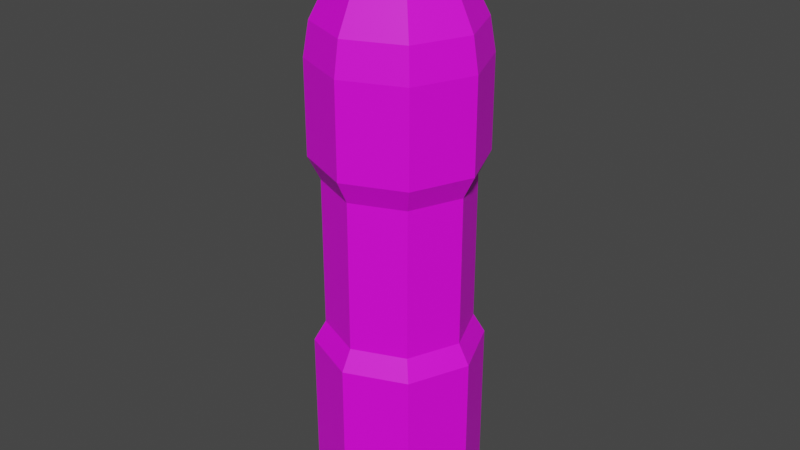 # Source: PlasticBottle.blend  (saved by Blender 3.0.42; exported with 4.5.12 LTS)
import bpy
from mathutils import Matrix  # noqa: F401  (used for matrix-valued properties, if any)

bpy.ops.wm.read_factory_settings(use_empty=True)
scene = bpy.context.scene
scene.name = 'Scene'

# ---- collections
col_collection = bpy.data.collections.new('Collection'); scene.collection.children.link(col_collection)

# ---- images (referenced by path relative to the original .blend; pixels are not part of the script)
import os
ASSET_DIR = os.environ.get("B2B_ASSET_DIR", "")  # directory of the original .blend (textures are referenced by path, not embedded)
HERE = os.path.dirname(os.path.abspath(__file__))  # packed textures are extracted next to this script under _unpacked/

def load_image(name, relpath, width, height, colorspace="sRGB"):
    """Load a texture the original file referenced (path relative to the .blend, or extracted next to this script)."""
    p = next((c for c in (os.path.join(HERE, relpath), os.path.join(ASSET_DIR, relpath)) if relpath and os.path.exists(c)), "")
    if p:
        img = bpy.data.images.load(p, check_existing=True)
        img.name = name
    else:  # same state as the original file: an image datablock whose file is absent (Cycles renders it pink)
        img = bpy.data.images.new(name, width, height)
        img.source = "FILE"
        img.filepath = "//" + (relpath or name)
    img.colorspace_settings.name = colorspace
    return img
img_t_pallet_png = load_image('T_Pallet.png', 'T_Pallet.png', 1024, 1024, 'sRGB')

# ---- materials (node trees are filled in below, after node groups)
mat_cap_lable = bpy.data.materials.new('Cap/Lable')
mat_cap_lable.use_transparent_shadow = False

# ---- material node trees
mat_cap_lable.use_nodes = True; mat_cap_lable.node_tree.nodes.clear()
_N = mat_cap_lable.node_tree.nodes; _L = mat_cap_lable.node_tree.links
n0 = _N.new('ShaderNodeOutputMaterial'); n0.name = 'Material Output'; n0.location = (300, 300)
n1 = _N.new('ShaderNodeTexCoord'); n1.name = 'Texture Coordinate'; n1.location = (-544, 164)
n2 = _N.new('ShaderNodeBsdfPrincipled'); n2.name = 'Principled BSDF'; n2.location = (2, 300)
n2.width = 248
n2.distribution = 'GGX'
n2.subsurface_method = 'BURLEY'
n2.inputs[2].default_value = 0.5069
n2.inputs[3].default_value = 1.45
n2.inputs[13].default_value = 0.4966
n2.inputs[27].default_value = (0.0, 0.0, 0.0, 1.0)
n2.inputs[28].default_value = 1.0
n3 = _N.new('ShaderNodeTexImage'); n3.name = 'Image Texture'; n3.location = (-308, 162)
n3.image = img_t_pallet_png
_L.new(n2.outputs[0], n0.inputs[0])
_L.new(n1.outputs[2], n3.inputs[0])
_L.new(n1.outputs[1], n2.inputs[5])
_L.new(n3.outputs[1], n2.inputs[4])
_L.new(n3.outputs[0], n2.inputs[0])
n0.is_active_output = True

# ---- world
world_world = bpy.data.worlds.new('World'); scene.world = world_world
world_world.use_nodes = True; world_world.node_tree.nodes.clear()
_N = world_world.node_tree.nodes; _L = world_world.node_tree.links
n0 = _N.new('ShaderNodeOutputWorld'); n0.name = 'World Output'; n0.location = (300, 300)
n1 = _N.new('ShaderNodeBackground'); n1.name = 'Background'; n1.location = (10, 300)
n1.inputs[0].default_value = (0.05088, 0.05088, 0.05088, 1.0)
_L.new(n1.outputs[0], n0.inputs[0])
n0.is_active_output = True
world_world.color = (0.05088, 0.05088, 0.05088)
world_world.use_sun_shadow = False
world_world.sun_shadow_jitter_overblur = 0.0

# ---- meshes
me_cylinder = bpy.data.meshes.new('Cylinder')
me_cylinder.from_pydata([(7.483e-11, 0.02525, 0.0), (7.557e-11, 0.02087, 0.1826), (0.01785, 0.01785, 0.0), (0.01476, 0.01476, 0.1826), (0.02525, -1.11e-09, 0.0), (0.02087, -9.764e-10, 0.1826), (0.01785, -0.01785, 0.0), (0.01476, -0.01476, 0.1826), (-2.132e-09, -0.02525, 0.0), (-1.749e-09, -0.02087, 0.1826), (-0.01785, -0.01785, 0.0), (-0.01476, -0.01476, 0.1826), (-0.02525, 2.951e-10, 0.0), (-0.02087, 1.849e-10, 0.1826), (-0.01785, 0.01785, 0.0), (-0.01476, 0.01476, 0.1826), (1.558e-11, 0.02691, 0.1706), (0.01903, 0.01903, 0.1706), (0.02691, -1.192e-09, 0.1706), (0.01903, -0.01903, 0.1706), (-2.337e-09, -0.02691, 0.1706), (-0.01903, -0.01903, 0.1706), (-0.02691, 3.053e-10, 0.1706), (-0.01903, 0.01903, 0.1706), (0.0204, 0.0204, 0.1592), (0.02886, -1.261e-09, 0.1592), (0.0204, -0.0204, 0.1592), (-2.523e-09, -0.02886, 0.1592), (-0.0204, -0.0204, 0.1592), (-0.02886, 3.441e-10, 0.1592), (-0.0204, 0.0204, 0.1592), (0.0, 0.02886, 0.1592), (0.0204, 0.0204, 0.06031), (0.02886, -1.261e-09, 0.06031), (0.0204, -0.0204, 0.06031), (-2.523e-09, -0.02886, 0.06031), (-0.0204, -0.0204, 0.06031), (-0.02886, 3.441e-10, 0.06031), (-0.0204, 0.0204, 0.06031), (0.0, 0.02886, 0.06031), (0.0, 0.02886, 0.1273), (0.0204, 0.0204, 0.1273), (0.02886, -1.261e-09, 0.1273), (0.0204, -0.0204, 0.1273), (-2.523e-09, -0.02886, 0.1273), (-0.0204, -0.0204, 0.1273), (-0.02886, 3.441e-10, 0.1273), (-0.0204, 0.0204, 0.1273), (0.01759, 0.01759, 0.1193), (0.02487, -1.183e-09, 0.1193), (0.01759, -0.01759, 0.1193), (-2.158e-09, -0.02487, 0.1193), (-0.01759, -0.01759, 0.1193), (-0.02487, 2.008e-10, 0.1193), (-0.01759, 0.01759, 0.1193), (1.597e-11, 0.02487, 0.1193), (0.01759, 0.01759, 0.06731), (0.02487, -1.183e-09, 0.06731), (0.01759, -0.01759, 0.06731), (-2.158e-09, -0.02487, 0.06731), (-0.01759, -0.01759, 0.06731), (-0.02487, 2.008e-10, 0.06731), (-0.01759, 0.01759, 0.06731), (1.597e-11, 0.02487, 0.06731), (0.0204, 0.0204, 0.006234), (0.02886, -1.261e-09, 0.006234), (0.0204, -0.0204, 0.006234), (-2.523e-09, -0.02886, 0.006234), (-0.0204, -0.0204, 0.006234), (-0.02886, 3.441e-10, 0.006234), (-0.0204, 0.0204, 0.006234), (0.0, 0.02886, 0.006234), (-2.804e-11, 0.009564, 0.1879), (0.006763, 0.006763, 0.1879), (0.009564, -5.727e-10, 0.1879), (0.006763, -0.006763, 0.1879), (-8.641e-10, -0.009564, 0.1879), (-0.006763, -0.006763, 0.1879), (-0.009564, -4.062e-11, 0.1879), (-0.006763, 0.006763, 0.1879), (-2.804e-11, 0.009564, 0.1942), (0.006763, 0.006763, 0.1942), (0.009564, -5.727e-10, 0.1942), (0.006763, -0.006763, 0.1942), (-8.641e-10, -0.009564, 0.1942), (-0.006763, -0.006763, 0.1942), (-0.009564, -4.062e-11, 0.1942), (-0.006763, 0.006763, 0.1942), (-7.574e-11, 0.01274, 0.1942), (0.009007, 0.009007, 0.1942), (0.01274, -7.244e-10, 0.1942), (0.009007, -0.009007, 0.1942), (-1.189e-09, -0.01274, 0.1942), (-0.009007, -0.009007, 0.1942), (-0.01274, -1.571e-11, 0.1942), (-0.009007, 0.009007, 0.1942), (-1.65e-09, 0.01274, 0.1961), (0.009007, 0.009007, 0.1961), (0.01274, -7.244e-10, 0.1961), (0.009007, -0.009007, 0.1961), (-2.763e-09, -0.01274, 0.1961), (-0.009007, -0.009007, 0.1961), (-0.01274, -1.571e-11, 0.1961), (-0.009007, 0.009007, 0.1961), (-1.627e-09, 0.0108, 0.1961), (0.007638, 0.007638, 0.1961), (0.0108, -6.67e-10, 0.1961), (0.007638, -0.007638, 0.1961), (-2.572e-09, -0.0108, 0.1961), (-0.007638, -0.007638, 0.1961), (-0.0108, -6.608e-11, 0.1961), (-0.007638, 0.007638, 0.1961), (8.35e-10, 0.0108, 0.2043), (0.007638, 0.007638, 0.2043), (0.0108, -6.67e-10, 0.2043), (0.007638, -0.007638, 0.2043), (-1.093e-10, -0.0108, 0.2043), (-0.007638, -0.007638, 0.2043), (-0.0108, -6.608e-11, 0.2043), (-0.007638, 0.007638, 0.2043)], [], [(16, 1, 3, 17), (17, 3, 5, 18), (18, 5, 7, 19), (19, 7, 9, 20), (20, 9, 11, 21), (21, 11, 13, 22), (5, 3, 73, 74), (22, 13, 15, 23), (23, 15, 1, 16), (0, 2, 4, 6, 8, 10, 12, 14), (30, 23, 16, 31), (29, 22, 23, 30), (28, 21, 22, 29), (27, 20, 21, 28), (26, 19, 20, 27), (25, 18, 19, 26), (24, 17, 18, 25), (31, 16, 17, 24), (40, 31, 24, 41), (41, 24, 25, 42), (42, 25, 26, 43), (43, 26, 27, 44), (44, 27, 28, 45), (45, 28, 29, 46), (46, 29, 30, 47), (47, 30, 31, 40), (70, 38, 39, 71), (69, 37, 38, 70), (68, 36, 37, 69), (67, 35, 36, 68), (66, 34, 35, 67), (65, 33, 34, 66), (64, 32, 33, 65), (71, 39, 32, 64), (54, 47, 40, 55), (53, 46, 47, 54), (52, 45, 46, 53), (51, 44, 45, 52), (50, 43, 44, 51), (49, 42, 43, 50), (48, 41, 42, 49), (55, 40, 41, 48), (63, 55, 48, 56), (56, 48, 49, 57), (57, 49, 50, 58), (58, 50, 51, 59), (59, 51, 52, 60), (60, 52, 53, 61), (61, 53, 54, 62), (62, 54, 55, 63), (38, 62, 63, 39), (37, 61, 62, 38), (36, 60, 61, 37), (35, 59, 60, 36), (34, 58, 59, 35), (33, 57, 58, 34), (32, 56, 57, 33), (39, 63, 56, 32), (0, 71, 64, 2), (2, 64, 65, 4), (4, 65, 66, 6), (6, 66, 67, 8), (8, 67, 68, 10), (10, 68, 69, 12), (12, 69, 70, 14), (14, 70, 71, 0), (76, 75, 83, 84), (11, 9, 76, 77), (1, 15, 79, 72), (3, 1, 72, 73), (7, 5, 74, 75), (13, 11, 77, 78), (9, 7, 75, 76), (15, 13, 78, 79), (80, 87, 95, 88), (74, 73, 81, 82), (79, 78, 86, 87), (77, 76, 84, 85), (75, 74, 82, 83), (73, 72, 80, 81), (72, 79, 87, 80), (78, 77, 85, 86), (93, 92, 100, 101), (86, 85, 93, 94), (84, 83, 91, 92), (82, 81, 89, 90), (87, 86, 94, 95), (85, 84, 92, 93), (83, 82, 90, 91), (81, 80, 88, 89), (103, 102, 110, 111), (91, 90, 98, 99), (89, 88, 96, 97), (88, 95, 103, 96), (94, 93, 101, 102), (92, 91, 99, 100), (90, 89, 97, 98), (95, 94, 102, 103), (110, 109, 117, 118), (101, 100, 108, 109), (99, 98, 106, 107), (97, 96, 104, 105), (96, 103, 111, 104), (102, 101, 109, 110), (100, 99, 107, 108), (98, 97, 105, 106), (113, 112, 119, 118, 117, 116, 115, 114), (108, 107, 115, 116), (106, 105, 113, 114), (111, 110, 118, 119), (109, 108, 116, 117), (107, 106, 114, 115), (105, 104, 112, 113), (104, 111, 119, 112)])
_uv = me_cylinder.uv_layers.new(name='UVMap')
_uv.uv.foreach_set('vector', [0.3201, 0.436, 0.3203, 0.4357, 0.3206, 0.4357, 0.3205, 0.436, 0.3205, 0.436, 0.3206, 0.4357, 0.3211, 0.4357, 0.3211, 0.436, 0.3171, 0.436, 0.3172, 0.4357, 0.3176, 0.4357, 0.3175, 0.436, 0.3175, 0.436, 0.3176, 0.4357, 0.318, 0.4357, 0.3181, 0.436, 0.3186, 0.4361, 0.3187, 0.4357, 0.3191, 0.4357, 0.319, 0.4361, 0.319, 0.4361, 0.3191, 0.4357, 0.3195, 0.4357, 0.3196, 0.436, 0.3226, 0.4381, 0.3222, 0.4378, 0.3226, 0.4377, 0.3227, 0.4378, 0.3196, 0.436, 0.3195, 0.4357, 0.3199, 0.4357, 0.32, 0.436, 0.3218, 0.4406, 0.3217, 0.441, 0.3212, 0.441, 0.3212, 0.4406, 0.3226, 0.4357, 0.3232, 0.4357, 0.3236, 0.4361, 0.3236, 0.4366, 0.3232, 0.437, 0.3226, 0.437, 0.3222, 0.4366, 0.3222, 0.4361, 0.3218, 0.4403, 0.3218, 0.4406, 0.3212, 0.4406, 0.3211, 0.4403, 0.3222, 0.4403, 0.3222, 0.4406, 0.3218, 0.4406, 0.3218, 0.4403, 0.319, 0.4364, 0.319, 0.4361, 0.3196, 0.436, 0.3197, 0.4364, 0.3186, 0.4364, 0.3186, 0.4361, 0.319, 0.4361, 0.319, 0.4364, 0.3175, 0.4363, 0.3175, 0.436, 0.3181, 0.436, 0.3181, 0.4363, 0.317, 0.4363, 0.3171, 0.436, 0.3175, 0.436, 0.3175, 0.4363, 0.3205, 0.4363, 0.3205, 0.436, 0.3211, 0.436, 0.3211, 0.4363, 0.32, 0.4363, 0.3201, 0.436, 0.3205, 0.436, 0.3205, 0.4363, 0.32, 0.4373, 0.32, 0.4363, 0.3205, 0.4363, 0.3205, 0.4373, 0.3205, 0.4373, 0.3205, 0.4363, 0.3211, 0.4363, 0.3211, 0.4373, 0.317, 0.4373, 0.317, 0.4363, 0.3175, 0.4363, 0.3175, 0.4373, 0.3175, 0.4373, 0.3175, 0.4363, 0.3181, 0.4363, 0.3181, 0.4373, 0.3186, 0.4374, 0.3186, 0.4364, 0.319, 0.4364, 0.3191, 0.4373, 0.3191, 0.4373, 0.319, 0.4364, 0.3197, 0.4364, 0.3197, 0.4373, 0.3222, 0.4394, 0.3222, 0.4403, 0.3218, 0.4403, 0.3218, 0.4394, 0.3218, 0.4394, 0.3218, 0.4403, 0.3211, 0.4403, 0.3211, 0.4394, 0.3218, 0.4358, 0.3218, 0.4374, 0.3211, 0.4374, 0.3211, 0.4358, 0.3222, 0.4358, 0.3222, 0.4374, 0.3218, 0.4374, 0.3218, 0.4358, 0.3194, 0.4409, 0.3193, 0.4393, 0.3199, 0.4392, 0.32, 0.4408, 0.3189, 0.4409, 0.3188, 0.4393, 0.3193, 0.4393, 0.3194, 0.4409, 0.3175, 0.4408, 0.3175, 0.4392, 0.3181, 0.4392, 0.3181, 0.4408, 0.317, 0.4408, 0.317, 0.4392, 0.3175, 0.4392, 0.3175, 0.4408, 0.3205, 0.4408, 0.3205, 0.4392, 0.3211, 0.4392, 0.3211, 0.4408, 0.32, 0.4408, 0.32, 0.4392, 0.3205, 0.4392, 0.3205, 0.4408, 0.3217, 0.4391, 0.3218, 0.4394, 0.3211, 0.4394, 0.3212, 0.4391, 0.3221, 0.4391, 0.3222, 0.4394, 0.3218, 0.4394, 0.3217, 0.4391, 0.3192, 0.4376, 0.3191, 0.4373, 0.3197, 0.4373, 0.3197, 0.4375, 0.3188, 0.4376, 0.3186, 0.4374, 0.3191, 0.4373, 0.3192, 0.4376, 0.3175, 0.4375, 0.3175, 0.4373, 0.3181, 0.4373, 0.3181, 0.4375, 0.3171, 0.4375, 0.317, 0.4373, 0.3175, 0.4373, 0.3175, 0.4375, 0.3205, 0.4375, 0.3205, 0.4373, 0.3211, 0.4373, 0.3211, 0.4375, 0.3202, 0.4375, 0.32, 0.4373, 0.3205, 0.4373, 0.3205, 0.4375, 0.4694, 0.6508, 0.4694, 0.6523, 0.469, 0.6523, 0.469, 0.6508, 0.469, 0.6508, 0.469, 0.6523, 0.4684, 0.6523, 0.4684, 0.6508, 0.4684, 0.6508, 0.4684, 0.6523, 0.468, 0.6523, 0.468, 0.6508, 0.468, 0.6508, 0.468, 0.6523, 0.4675, 0.6523, 0.4675, 0.6508, 0.4684, 0.6523, 0.4684, 0.6538, 0.468, 0.6538, 0.468, 0.6523, 0.468, 0.6523, 0.468, 0.6538, 0.4675, 0.6538, 0.4675, 0.6523, 0.4703, 0.6508, 0.4703, 0.6523, 0.4699, 0.6523, 0.4699, 0.6508, 0.4699, 0.6508, 0.4699, 0.6523, 0.4694, 0.6523, 0.4694, 0.6508, 0.3218, 0.4374, 0.3217, 0.4376, 0.3212, 0.4376, 0.3211, 0.4374, 0.3222, 0.4374, 0.3221, 0.4376, 0.3217, 0.4376, 0.3218, 0.4374, 0.3193, 0.4393, 0.3193, 0.4391, 0.3199, 0.439, 0.3199, 0.4392, 0.3181, 0.4392, 0.3181, 0.439, 0.3185, 0.439, 0.3186, 0.4392, 0.3175, 0.4392, 0.3175, 0.439, 0.3181, 0.439, 0.3181, 0.4392, 0.317, 0.4392, 0.3171, 0.439, 0.3175, 0.439, 0.3175, 0.4392, 0.3205, 0.4392, 0.3205, 0.439, 0.3211, 0.439, 0.3211, 0.4392, 0.32, 0.4392, 0.3202, 0.439, 0.3205, 0.439, 0.3205, 0.4392, 0.3201, 0.441, 0.32, 0.4408, 0.3205, 0.4408, 0.3205, 0.441, 0.3205, 0.441, 0.3205, 0.4408, 0.3211, 0.4408, 0.3211, 0.441, 0.3171, 0.441, 0.317, 0.4408, 0.3175, 0.4408, 0.3175, 0.441, 0.3175, 0.441, 0.3175, 0.4408, 0.3181, 0.4408, 0.3181, 0.441, 0.3191, 0.4411, 0.3189, 0.4409, 0.3194, 0.4409, 0.3195, 0.441, 0.3195, 0.441, 0.3194, 0.4409, 0.32, 0.4408, 0.32, 0.441, 0.3222, 0.4357, 0.3222, 0.4358, 0.3218, 0.4358, 0.3218, 0.4357, 0.3218, 0.4357, 0.3218, 0.4358, 0.3211, 0.4358, 0.3212, 0.4357, 0.3225, 0.4409, 0.3225, 0.4407, 0.3227, 0.4407, 0.3227, 0.4409, 0.3234, 0.4373, 0.3234, 0.4378, 0.3231, 0.4377, 0.3231, 0.4375, 0.3222, 0.4373, 0.3226, 0.437, 0.3227, 0.4373, 0.3226, 0.4375, 0.3222, 0.4378, 0.3222, 0.4373, 0.3226, 0.4375, 0.3226, 0.4377, 0.323, 0.4381, 0.3226, 0.4381, 0.3227, 0.4378, 0.3229, 0.4378, 0.323, 0.437, 0.3234, 0.4373, 0.3231, 0.4375, 0.3229, 0.4373, 0.3234, 0.4378, 0.323, 0.4381, 0.3229, 0.4378, 0.3231, 0.4377, 0.3226, 0.437, 0.323, 0.437, 0.3229, 0.4373, 0.3227, 0.4373, 0.5421, 0.65, 0.5421, 0.6506, 0.5419, 0.6507, 0.5419, 0.6499, 0.3225, 0.4413, 0.3225, 0.4411, 0.3227, 0.4411, 0.3227, 0.4413, 0.3213, 0.4411, 0.3213, 0.441, 0.3215, 0.441, 0.3215, 0.4411, 0.3211, 0.4411, 0.3211, 0.441, 0.3213, 0.441, 0.3213, 0.4411, 0.3225, 0.4407, 0.3225, 0.4405, 0.3227, 0.4405, 0.3227, 0.4407, 0.3225, 0.4411, 0.3225, 0.4409, 0.3227, 0.4409, 0.3227, 0.4411, 0.3213, 0.4414, 0.3213, 0.4411, 0.3215, 0.4411, 0.3215, 0.4414, 0.3211, 0.4414, 0.3211, 0.4411, 0.3213, 0.4411, 0.3213, 0.4414, 0.5459, 0.6527, 0.5459, 0.6533, 0.5458, 0.6533, 0.5458, 0.6527, 0.5426, 0.6511, 0.5432, 0.6511, 0.5433, 0.6513, 0.5425, 0.6513, 0.5436, 0.6506, 0.5436, 0.65, 0.5439, 0.6499, 0.5439, 0.6507, 0.5432, 0.6496, 0.5426, 0.6496, 0.5425, 0.6493, 0.5433, 0.6493, 0.5421, 0.6506, 0.5426, 0.6511, 0.5425, 0.6513, 0.5419, 0.6507, 0.5432, 0.6511, 0.5436, 0.6506, 0.5439, 0.6507, 0.5433, 0.6513, 0.5436, 0.65, 0.5432, 0.6496, 0.5433, 0.6493, 0.5439, 0.6499, 0.5426, 0.6496, 0.5421, 0.65, 0.5419, 0.6499, 0.5425, 0.6493, 0.5453, 0.6513, 0.5444, 0.6513, 0.5445, 0.6512, 0.5452, 0.6512, 0.5458, 0.6499, 0.5458, 0.6493, 0.546, 0.6493, 0.546, 0.6499, 0.5456, 0.6527, 0.5456, 0.6519, 0.5458, 0.6519, 0.5458, 0.6527, 0.5456, 0.6519, 0.5456, 0.6513, 0.5458, 0.6513, 0.5458, 0.6519, 0.5459, 0.6519, 0.5459, 0.6527, 0.5458, 0.6527, 0.5458, 0.6519, 0.5458, 0.6507, 0.5458, 0.6499, 0.546, 0.6499, 0.546, 0.6507, 0.5456, 0.6533, 0.5456, 0.6527, 0.5458, 0.6527, 0.5458, 0.6533, 0.5459, 0.6513, 0.5459, 0.6519, 0.5458, 0.6519, 0.5458, 0.6513, 0.5449, 0.6518, 0.5449, 0.6525, 0.5443, 0.6525, 0.5443, 0.6518, 0.5439, 0.6507, 0.5439, 0.6499, 0.544, 0.65, 0.544, 0.6507, 0.5444, 0.6493, 0.5453, 0.6493, 0.5452, 0.6495, 0.5445, 0.6495, 0.5458, 0.6499, 0.5458, 0.6507, 0.5457, 0.6507, 0.5457, 0.65, 0.5458, 0.6507, 0.5453, 0.6513, 0.5452, 0.6512, 0.5457, 0.6507, 0.5444, 0.6513, 0.5439, 0.6507, 0.544, 0.6507, 0.5445, 0.6512, 0.5439, 0.6499, 0.5444, 0.6493, 0.5445, 0.6495, 0.544, 0.65, 0.5453, 0.6493, 0.5458, 0.6499, 0.5457, 0.65, 0.5452, 0.6495, 0.5431, 0.653, 0.5424, 0.653, 0.5419, 0.6525, 0.5419, 0.6518, 0.5424, 0.6513, 0.5431, 0.6513, 0.5436, 0.6518, 0.5436, 0.6525, 0.5456, 0.6513, 0.5456, 0.652, 0.5449, 0.652, 0.5449, 0.6513, 0.5443, 0.6513, 0.5443, 0.6518, 0.5436, 0.6518, 0.5436, 0.6513, 0.5449, 0.6513, 0.5449, 0.6518, 0.5443, 0.6518, 0.5443, 0.6513, 0.5449, 0.6525, 0.5449, 0.653, 0.5443, 0.653, 0.5443, 0.6525, 0.5456, 0.652, 0.5456, 0.6525, 0.5449, 0.6525, 0.5449, 0.652, 0.5443, 0.6518, 0.5443, 0.6525, 0.5436, 0.6525, 0.5436, 0.6518, 0.5443, 0.6525, 0.5443, 0.653, 0.5436, 0.653, 0.5436, 0.6525])
me_cylinder.materials.append(mat_cap_lable)
me_cylinder.use_remesh_fix_poles = True
me_cylinder.use_remesh_preserve_attributes = False
me_cylinder.update()

# ---- objects
ob_plastic_bottle = bpy.data.objects.new('Plastic Bottle', me_cylinder)

# ---- transforms, parenting, visibility, modifiers, constraints
ob_plastic_bottle.location = (0.0, 0.0, 0.0)

# ---- collection membership
col_collection.objects.link(ob_plastic_bottle)

# ---- scene / render settings (as saved in the file)
scene.frame_start = 1; scene.frame_end = 250; scene.frame_set(1)
scene.render.engine = 'BLENDER_EEVEE_NEXT'
scene.cycles.use_denoising = False
scene.cycles.samples = 128
scene.cycles.sampling_pattern = 'TABULATED_SOBOL'
scene.cycles.use_adaptive_sampling = False
scene.cycles.use_light_tree = False
scene.view_settings.view_transform = 'Filmic'
bpy.context.view_layer.update()

# ---- added for rendering (the .blend has no active camera and no usable light): camera, sun
cam_auto = bpy.data.cameras.new('AutoCamera')
cam_auto.lens = 50.0
cam_auto.sensor_width = 36.0
cam_auto.clip_end = 1000.0
ob_auto_camera = bpy.data.objects.new('AutoCamera', cam_auto)
scene.collection.objects.link(ob_auto_camera)
ob_auto_camera.location = (0.203508, -0.244209, 0.264933)
ob_auto_camera.rotation_euler = (1.09748, -7.21219e-08, 0.694738)
scene.camera = ob_auto_camera
light_auto_sun = bpy.data.lights.new('AutoSun', 'SUN')
light_auto_sun.energy = 3.0
light_auto_sun.angle = 0.0523599
ob_auto_sun = bpy.data.objects.new('AutoSun', light_auto_sun)
scene.collection.objects.link(ob_auto_sun)
ob_auto_sun.rotation_euler = (0.872665, 0.174533, 0.523599)
bpy.context.view_layer.update()
